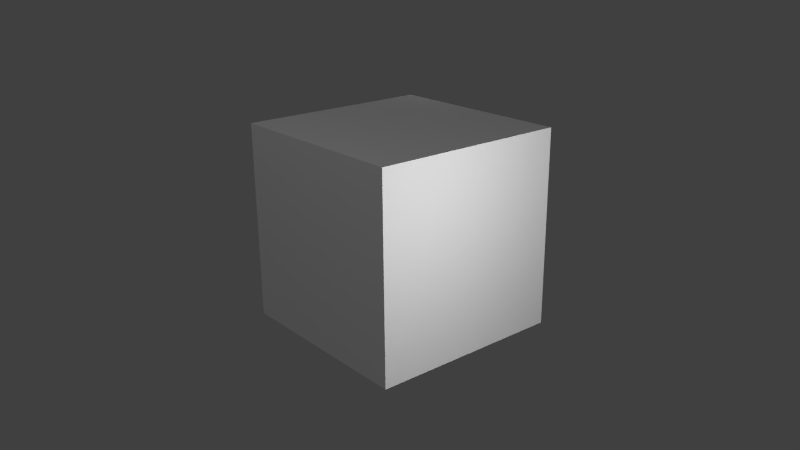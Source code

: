 # Source: slime.blend  (saved by Blender 2.69.0; exported with 4.5.12 LTS)
import bpy
from mathutils import Matrix  # noqa: F401  (used for matrix-valued properties, if any)

bpy.ops.wm.read_factory_settings(use_empty=True)
scene = bpy.context.scene
scene.name = 'Scene'

# ---- collections
col_collection_1 = bpy.data.collections.new('Collection 1'); scene.collection.children.link(col_collection_1)

# ---- materials (node trees are filled in below, after node groups)
mat_slime = bpy.data.materials.new('Slime')
mat_slime.alpha_threshold = 0.0
mat_slime.use_transparent_shadow = False
mat_slime.diffuse_color = (1.0, 1.0, 1.0, 1.0)
mat_slime.roughness = 0.5
mat_slime.line_color = (0.0, 0.0, 0.0, 1.0)

# ---- material node trees

# ---- world
world_world = bpy.data.worlds.new('World'); scene.world = world_world
world_world.color = (0.05088, 0.05088, 0.05088)
world_world.use_sun_shadow = False
world_world.sun_shadow_jitter_overblur = 0.0
world_world.cycles.sampling_method = 'MANUAL'
world_world.cycles.sample_map_resolution = 256

# ---- cameras
cam_camera = bpy.data.cameras.new('Camera')
cam_camera.clip_end = 100.0
cam_camera.lens = 35.0
cam_camera.sensor_width = 32.0
cam_camera.sensor_height = 18.0
cam_camera.ortho_scale = 7.314
cam_camera.dof.focus_distance = 0.0
cam_camera.dof.aperture_fstop = 128.0

# ---- lights
light_sun_002 = bpy.data.lights.new('Sun.002', 'POINT')
light_sun_002.transmission_factor = 0.0
light_sun_002.energy = 100.0
light_sun_002.shadow_buffer_clip_start = 0.5
light_sun_002.shadow_soft_size = 0.1
light_sun_002.shadow_maximum_resolution = 0.006
light_sun_002.use_absolute_resolution = True
light_sun_002.cycles.use_multiple_importance_sampling = False
light_sun_001 = bpy.data.lights.new('Sun.001', 'POINT')
light_sun_001.transmission_factor = 0.0
light_sun_001.energy = 100.0
light_sun_001.shadow_buffer_clip_start = 0.5
light_sun_001.shadow_soft_size = 0.1
light_sun_001.shadow_maximum_resolution = 0.006
light_sun_001.use_absolute_resolution = True
light_sun_001.cycles.use_multiple_importance_sampling = False
light_lamp = bpy.data.lights.new('Lamp', 'POINT')
light_lamp.transmission_factor = 0.0
light_lamp.cutoff_distance = 30.0
light_lamp.energy = 100.0
light_lamp.shadow_buffer_clip_start = 1.001
light_lamp.shadow_soft_size = 0.1
light_lamp.shadow_maximum_resolution = 0.006
light_lamp.use_absolute_resolution = True
light_lamp.cycles.use_multiple_importance_sampling = False

# ---- meshes
me_box_001 = bpy.data.meshes.new('Box.001')
me_box_001.from_pydata([(-0.5, 0.5, -0.5), (-0.5, -0.5, -0.5), (0.5, -0.5, -0.5), (0.5, 0.5, -0.5), (0.5, 0.5, 0.5), (0.5, -0.5, 0.5), (-0.5, -0.5, 0.5), (-0.5, 0.5, 0.5), (0.5, 0.5, 0.5), (-0.5, 0.5, 0.5), (-0.5, 0.5, -0.5), (0.5, 0.5, -0.5), (-0.5, -0.5, -0.5), (-0.5, 0.5, -0.5), (-0.5, 0.5, 0.5), (-0.5, -0.5, 0.5), (0.5, -0.5, 0.5), (0.5, 0.5, 0.5), (0.5, 0.5, -0.5), (0.5, -0.5, -0.5), (-0.5, -0.5, 0.5), (0.5, -0.5, 0.5), (0.5, -0.5, -0.5), (-0.5, -0.5, -0.5)], [], [(0, 2, 1), (2, 0, 3), (4, 6, 5), (6, 4, 7), (8, 10, 9), (10, 8, 11), (12, 14, 13), (14, 12, 15), (16, 18, 17), (18, 16, 19), (20, 22, 21), (22, 20, 23)])
_uv = me_box_001.uv_layers.new(name='UVMap')
_uv.uv.foreach_set('vector', [0.3404, 0.2498, 0.5935, -0.0003028, 0.5935, 0.2498, 0.5935, -0.0003028, 0.3404, 0.2498, 0.3404, -0.0003028, 0.08596, 0.7524, 0.3417, 0.5048, 0.3417, 0.7524, 0.3417, 0.5048, 0.08596, 0.7524, 0.08596, 0.5048, 0.3411, 0.4996, 0.5933, 0.2496, 0.5933, 0.4996, 0.5933, 0.2496, 0.3411, 0.4996, 0.3411, 0.2496, 0.8483, 0.5091, 0.5951, 0.753, 0.5951, 0.5091, 0.5951, 0.753, 0.8483, 0.5091, 0.8483, 0.753, 0.3404, 0.7524, 0.5947, 0.5023, 0.5947, 0.7524, 0.5947, 0.5023, 0.3404, 0.7524, 0.3404, 0.5023, 0.341, 1.004, 0.5927, 0.754, 0.5927, 1.004, 0.5927, 0.754, 0.341, 1.004, 0.341, 0.754])
me_box_001.materials.append(mat_slime)
me_box_001.use_remesh_preserve_volume = False
me_box_001.use_remesh_preserve_attributes = False
me_box_001.use_mirror_vertex_groups = False
me_box_001.update()

# ---- objects
ob_sun_000 = bpy.data.objects.new('Sun.000', light_sun_002)
ob_sun_001 = bpy.data.objects.new('Sun.001', light_sun_001)
ob_box = bpy.data.objects.new('Box', me_box_001)
ob_lamp = bpy.data.objects.new('Lamp', light_lamp)
ob_camera = bpy.data.objects.new('Camera', cam_camera)

# ---- transforms, parenting, visibility, modifiers, constraints
ob_sun_000.location = (0.4634, 2.828, 0.8179)
ob_sun_000.lineart.crease_threshold = 0.0
ob_sun_001.location = (-1.501, -1.079, 0.7986)
ob_sun_001.lineart.crease_threshold = 0.0
ob_box.location = (0.0, 0.0, 0.0)
ob_box.scale = (1.69, 1.69, 1.69)
ob_box.lineart.crease_threshold = 0.0
ob_lamp.location = (4.076, 1.005, 5.904)
ob_lamp.rotation_euler = (0.6503, 0.05522, 1.866)
ob_lamp.lock_rotations_4d = False
ob_lamp.empty_display_type = 'ARROWS'
ob_lamp.color = (0.0, 0.0, 0.0, 0.0)
ob_lamp.lineart.crease_threshold = 0.0
ob_camera.location = (4.323, 5.235, 2.479)
ob_camera.rotation_euler = (1.221, 0.007926, 2.448)
ob_camera.lock_rotations_4d = False
ob_camera.empty_display_type = 'ARROWS'
ob_camera.color = (0.0, 0.0, 0.0, 0.0)
ob_camera.display_type = 'WIRE'
ob_camera.lineart.crease_threshold = 0.0

# ---- collection membership
col_collection_1.objects.link(ob_sun_000)
col_collection_1.objects.link(ob_sun_001)
col_collection_1.objects.link(ob_box)
col_collection_1.objects.link(ob_lamp)
col_collection_1.objects.link(ob_camera)

# ---- scene / render settings (as saved in the file)
scene.camera = ob_camera
scene.frame_start = 1; scene.frame_end = 250; scene.frame_set(1)
scene.render.engine = 'BLENDER_EEVEE_NEXT'
scene.render.resolution_percentage = 50
scene.render.dither_intensity = 0.0
scene.cycles.use_denoising = False
scene.cycles.samples = 10
scene.cycles.sampling_pattern = 'TABULATED_SOBOL'
scene.cycles.light_sampling_threshold = 0.0
scene.cycles.use_adaptive_sampling = False
scene.cycles.use_light_tree = False
scene.cycles.blur_glossy = 0.0
scene.cycles.volume_bounces = 1
scene.cycles.pixel_filter_type = 'GAUSSIAN'
scene.cycles.sample_clamp_indirect = 0.0
scene.view_settings.view_transform = 'Standard'
bpy.context.view_layer.update()

